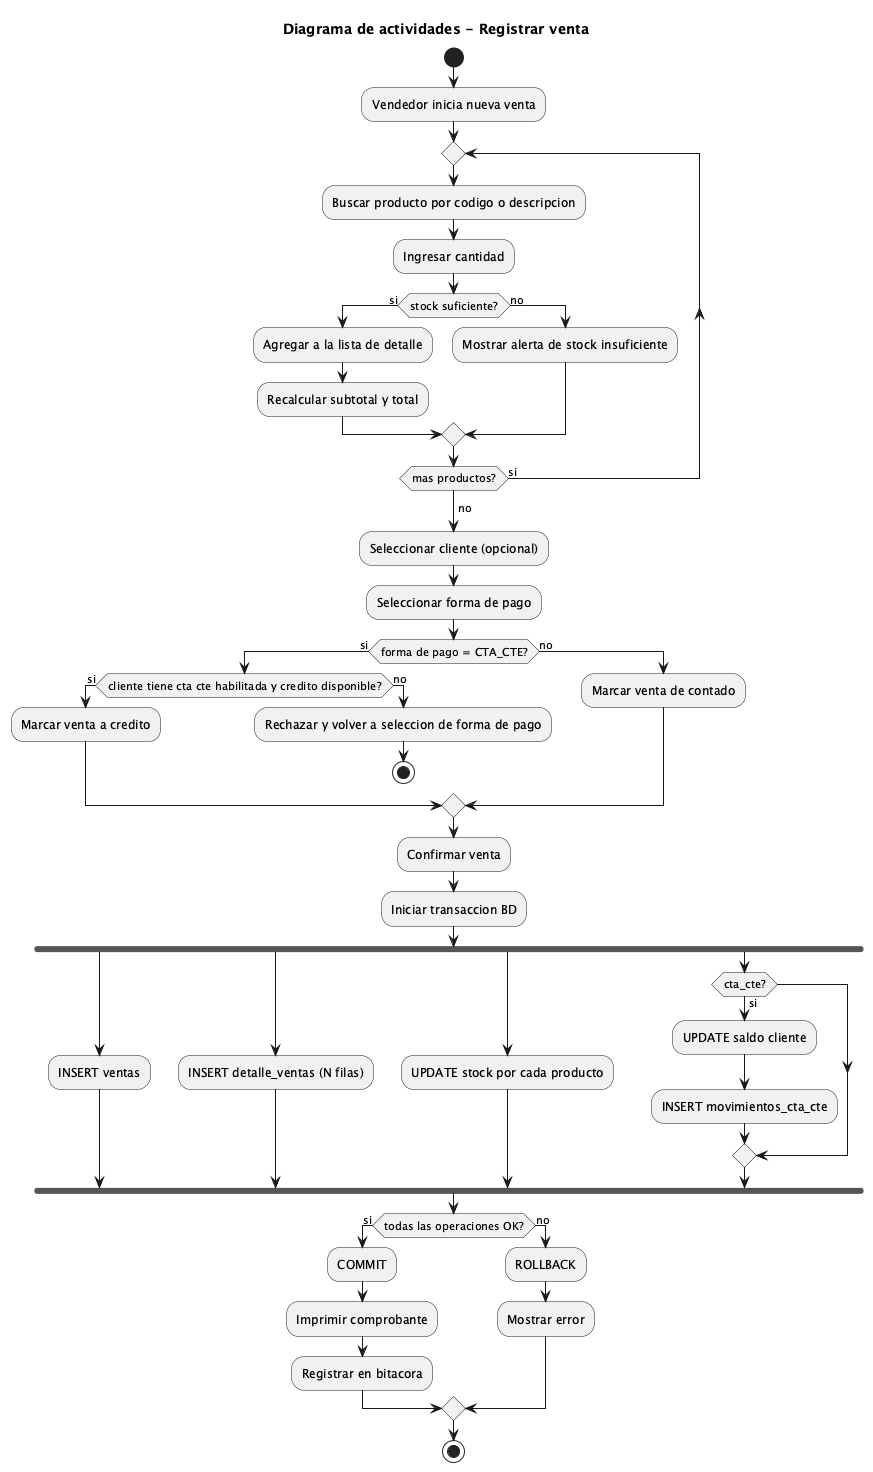

The diagram above was rendered by PlantUML. Its source (embedded in the PNG):
@startuml actividades-venta
title Diagrama de actividades - Registrar venta

start
:Vendedor inicia nueva venta;
repeat
  :Buscar producto por codigo o descripcion;
  :Ingresar cantidad;
  if (stock suficiente?) then (si)
    :Agregar a la lista de detalle;
    :Recalcular subtotal y total;
  else (no)
    :Mostrar alerta de stock insuficiente;
  endif
repeat while (mas productos?) is (si)
->no;

:Seleccionar cliente (opcional);
:Seleccionar forma de pago;

if (forma de pago = CTA_CTE?) then (si)
  if (cliente tiene cta cte habilitada y credito disponible?) then (si)
    :Marcar venta a credito;
  else (no)
    :Rechazar y volver a seleccion de forma de pago;
    stop
  endif
else (no)
  :Marcar venta de contado;
endif

:Confirmar venta;
:Iniciar transaccion BD;

fork
  :INSERT ventas;
fork again
  :INSERT detalle_ventas (N filas);
fork again
  :UPDATE stock por cada producto;
fork again
  if (cta_cte?) then (si)
    :UPDATE saldo cliente;
    :INSERT movimientos_cta_cte;
  endif
end fork

if (todas las operaciones OK?) then (si)
  :COMMIT;
  :Imprimir comprobante;
  :Registrar en bitacora;
else (no)
  :ROLLBACK;
  :Mostrar error;
endif
stop

@enduml